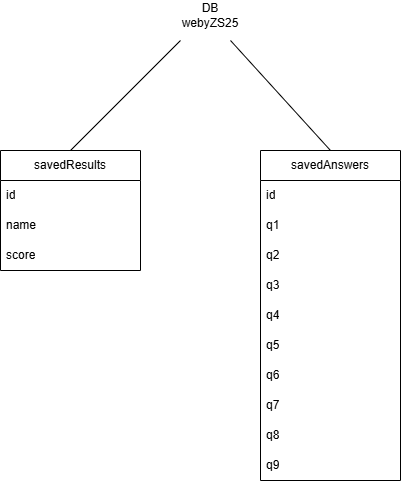

The diagram above was exported from draw.io. Its source (the exported page's mxGraphModel, read from the mxfile embedded in the PNG):
<mxGraphModel dx="1096" dy="1097" grid="1" gridSize="10" guides="1" tooltips="1" connect="1" arrows="1" fold="1" page="1" pageScale="1" pageWidth="827" pageHeight="1169" math="0" shadow="0">
  <root>
    <mxCell id="0" />
    <mxCell id="1" parent="0" />
    <mxCell id="tpABcywx6sCs8f24fdsc-1" value="savedResults" style="swimlane;fontStyle=0;childLayout=stackLayout;horizontal=1;startSize=30;horizontalStack=0;resizeParent=1;resizeParentMax=0;resizeLast=0;collapsible=1;marginBottom=0;whiteSpace=wrap;html=1;" vertex="1" parent="1">
      <mxGeometry x="180" y="390" width="140" height="120" as="geometry" />
    </mxCell>
    <mxCell id="tpABcywx6sCs8f24fdsc-2" value="id" style="text;strokeColor=none;fillColor=none;align=left;verticalAlign=middle;spacingLeft=4;spacingRight=4;overflow=hidden;points=[[0,0.5],[1,0.5]];portConstraint=eastwest;rotatable=0;whiteSpace=wrap;html=1;" vertex="1" parent="tpABcywx6sCs8f24fdsc-1">
      <mxGeometry y="30" width="140" height="30" as="geometry" />
    </mxCell>
    <mxCell id="tpABcywx6sCs8f24fdsc-3" value="name" style="text;strokeColor=none;fillColor=none;align=left;verticalAlign=middle;spacingLeft=4;spacingRight=4;overflow=hidden;points=[[0,0.5],[1,0.5]];portConstraint=eastwest;rotatable=0;whiteSpace=wrap;html=1;" vertex="1" parent="tpABcywx6sCs8f24fdsc-1">
      <mxGeometry y="60" width="140" height="30" as="geometry" />
    </mxCell>
    <mxCell id="tpABcywx6sCs8f24fdsc-4" value="score" style="text;strokeColor=none;fillColor=none;align=left;verticalAlign=middle;spacingLeft=4;spacingRight=4;overflow=hidden;points=[[0,0.5],[1,0.5]];portConstraint=eastwest;rotatable=0;whiteSpace=wrap;html=1;" vertex="1" parent="tpABcywx6sCs8f24fdsc-1">
      <mxGeometry y="90" width="140" height="30" as="geometry" />
    </mxCell>
    <mxCell id="tpABcywx6sCs8f24fdsc-6" value="savedAnswers" style="swimlane;fontStyle=0;childLayout=stackLayout;horizontal=1;startSize=30;horizontalStack=0;resizeParent=1;resizeParentMax=0;resizeLast=0;collapsible=1;marginBottom=0;whiteSpace=wrap;html=1;" vertex="1" parent="1">
      <mxGeometry x="440" y="390" width="140" height="330" as="geometry" />
    </mxCell>
    <mxCell id="tpABcywx6sCs8f24fdsc-7" value="id" style="text;strokeColor=none;fillColor=none;align=left;verticalAlign=middle;spacingLeft=4;spacingRight=4;overflow=hidden;points=[[0,0.5],[1,0.5]];portConstraint=eastwest;rotatable=0;whiteSpace=wrap;html=1;" vertex="1" parent="tpABcywx6sCs8f24fdsc-6">
      <mxGeometry y="30" width="140" height="30" as="geometry" />
    </mxCell>
    <mxCell id="tpABcywx6sCs8f24fdsc-8" value="q1" style="text;strokeColor=none;fillColor=none;align=left;verticalAlign=middle;spacingLeft=4;spacingRight=4;overflow=hidden;points=[[0,0.5],[1,0.5]];portConstraint=eastwest;rotatable=0;whiteSpace=wrap;html=1;" vertex="1" parent="tpABcywx6sCs8f24fdsc-6">
      <mxGeometry y="60" width="140" height="30" as="geometry" />
    </mxCell>
    <mxCell id="tpABcywx6sCs8f24fdsc-9" value="q2" style="text;strokeColor=none;fillColor=none;align=left;verticalAlign=middle;spacingLeft=4;spacingRight=4;overflow=hidden;points=[[0,0.5],[1,0.5]];portConstraint=eastwest;rotatable=0;whiteSpace=wrap;html=1;" vertex="1" parent="tpABcywx6sCs8f24fdsc-6">
      <mxGeometry y="90" width="140" height="30" as="geometry" />
    </mxCell>
    <mxCell id="tpABcywx6sCs8f24fdsc-10" value="q3" style="text;strokeColor=none;fillColor=none;align=left;verticalAlign=middle;spacingLeft=4;spacingRight=4;overflow=hidden;points=[[0,0.5],[1,0.5]];portConstraint=eastwest;rotatable=0;whiteSpace=wrap;html=1;" vertex="1" parent="tpABcywx6sCs8f24fdsc-6">
      <mxGeometry y="120" width="140" height="30" as="geometry" />
    </mxCell>
    <mxCell id="tpABcywx6sCs8f24fdsc-11" value="q4" style="text;strokeColor=none;fillColor=none;align=left;verticalAlign=middle;spacingLeft=4;spacingRight=4;overflow=hidden;points=[[0,0.5],[1,0.5]];portConstraint=eastwest;rotatable=0;whiteSpace=wrap;html=1;" vertex="1" parent="tpABcywx6sCs8f24fdsc-6">
      <mxGeometry y="150" width="140" height="30" as="geometry" />
    </mxCell>
    <mxCell id="tpABcywx6sCs8f24fdsc-12" value="q5" style="text;strokeColor=none;fillColor=none;align=left;verticalAlign=middle;spacingLeft=4;spacingRight=4;overflow=hidden;points=[[0,0.5],[1,0.5]];portConstraint=eastwest;rotatable=0;whiteSpace=wrap;html=1;" vertex="1" parent="tpABcywx6sCs8f24fdsc-6">
      <mxGeometry y="180" width="140" height="30" as="geometry" />
    </mxCell>
    <mxCell id="tpABcywx6sCs8f24fdsc-13" value="q6" style="text;strokeColor=none;fillColor=none;align=left;verticalAlign=middle;spacingLeft=4;spacingRight=4;overflow=hidden;points=[[0,0.5],[1,0.5]];portConstraint=eastwest;rotatable=0;whiteSpace=wrap;html=1;" vertex="1" parent="tpABcywx6sCs8f24fdsc-6">
      <mxGeometry y="210" width="140" height="30" as="geometry" />
    </mxCell>
    <mxCell id="tpABcywx6sCs8f24fdsc-14" value="q7" style="text;strokeColor=none;fillColor=none;align=left;verticalAlign=middle;spacingLeft=4;spacingRight=4;overflow=hidden;points=[[0,0.5],[1,0.5]];portConstraint=eastwest;rotatable=0;whiteSpace=wrap;html=1;" vertex="1" parent="tpABcywx6sCs8f24fdsc-6">
      <mxGeometry y="240" width="140" height="30" as="geometry" />
    </mxCell>
    <mxCell id="tpABcywx6sCs8f24fdsc-15" value="q8" style="text;strokeColor=none;fillColor=none;align=left;verticalAlign=middle;spacingLeft=4;spacingRight=4;overflow=hidden;points=[[0,0.5],[1,0.5]];portConstraint=eastwest;rotatable=0;whiteSpace=wrap;html=1;" vertex="1" parent="tpABcywx6sCs8f24fdsc-6">
      <mxGeometry y="270" width="140" height="30" as="geometry" />
    </mxCell>
    <mxCell id="tpABcywx6sCs8f24fdsc-16" value="q9" style="text;strokeColor=none;fillColor=none;align=left;verticalAlign=middle;spacingLeft=4;spacingRight=4;overflow=hidden;points=[[0,0.5],[1,0.5]];portConstraint=eastwest;rotatable=0;whiteSpace=wrap;html=1;" vertex="1" parent="tpABcywx6sCs8f24fdsc-6">
      <mxGeometry y="300" width="140" height="30" as="geometry" />
    </mxCell>
    <mxCell id="tpABcywx6sCs8f24fdsc-17" value="DB webyZS25" style="text;html=1;align=center;verticalAlign=middle;whiteSpace=wrap;rounded=0;" vertex="1" parent="1">
      <mxGeometry x="360" y="240" width="60" height="30" as="geometry" />
    </mxCell>
    <mxCell id="tpABcywx6sCs8f24fdsc-18" value="" style="endArrow=none;html=1;rounded=0;exitX=0.5;exitY=0;exitDx=0;exitDy=0;" edge="1" parent="1" source="tpABcywx6sCs8f24fdsc-1">
      <mxGeometry width="50" height="50" relative="1" as="geometry">
        <mxPoint x="390" y="590" as="sourcePoint" />
        <mxPoint x="360" y="280" as="targetPoint" />
      </mxGeometry>
    </mxCell>
    <mxCell id="tpABcywx6sCs8f24fdsc-19" value="" style="endArrow=none;html=1;rounded=0;exitX=0.5;exitY=0;exitDx=0;exitDy=0;" edge="1" parent="1" source="tpABcywx6sCs8f24fdsc-6">
      <mxGeometry width="50" height="50" relative="1" as="geometry">
        <mxPoint x="390" y="590" as="sourcePoint" />
        <mxPoint x="410" y="280" as="targetPoint" />
      </mxGeometry>
    </mxCell>
  </root>
</mxGraphModel>